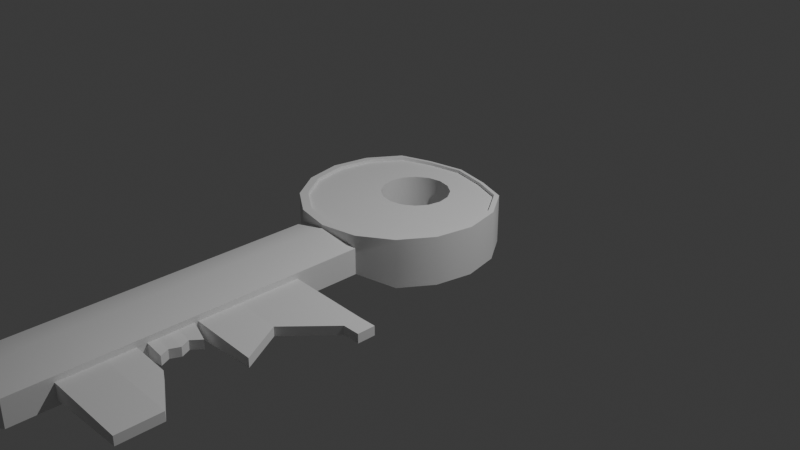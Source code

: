 # Source: key.blend  (saved by Blender 4.2.66; exported with 4.5.12 LTS)
import bpy
from mathutils import Matrix  # noqa: F401  (used for matrix-valued properties, if any)

bpy.ops.wm.read_factory_settings(use_empty=True)
scene = bpy.context.scene
scene.name = 'Scene'

# ---- collections
col_collection = bpy.data.collections.new('Collection'); scene.collection.children.link(col_collection)

# ---- world
world_world = bpy.data.worlds.new('World'); scene.world = world_world
world_world.use_nodes = True; world_world.node_tree.nodes.clear()
_N = world_world.node_tree.nodes; _L = world_world.node_tree.links
n0 = _N.new('ShaderNodeOutputWorld'); n0.name = 'World Output'; n0.location = (300, 300)
n1 = _N.new('ShaderNodeBackground'); n1.name = 'Background'; n1.location = (10, 300)
n1.inputs[0].default_value = (0.05088, 0.05088, 0.05088, 1.0)
_L.new(n1.outputs[0], n0.inputs[0])
n0.is_active_output = True
world_world.color = (0.05088, 0.05088, 0.05088)
world_world.use_sun_shadow = False
world_world.sun_shadow_jitter_overblur = 0.0

# ---- cameras
cam_camera = bpy.data.cameras.new('Camera')
cam_camera.clip_end = 100.0
cam_camera.ortho_scale = 7.314

# ---- lights
light_light = bpy.data.lights.new('Light', 'POINT')
light_light.transmission_factor = 0.0
light_light.use_soft_falloff = False
light_light.energy = 1000.0
light_light.shadow_soft_size = 0.1
light_light.shadow_maximum_resolution = 0.006
light_light.use_absolute_resolution = True

# ---- meshes
me_cylinder = bpy.data.meshes.new('Cylinder')
me_cylinder.from_pydata([(0.0, 0.8984, 0.2384), (0.0, 0.8984, -0.2384), (0.3827, 0.8223, 0.2384), (0.3827, 0.8223, -0.2384), (0.7071, 0.7071, 0.2384), (0.7071, 0.7071, -0.2384), (0.9239, 0.3827, 0.2384), (0.9239, 0.3827, -0.2384), (1.0, 0.0, 0.2384), (1.0, 0.0, -0.2384), (0.9239, -0.3827, 0.2384), (0.9239, -0.3827, -0.2384), (0.7071, -0.7071, 0.2384), (0.7071, -0.7071, -0.2384), (0.3827, -0.9239, 0.1381), (0.3827, -0.9239, -0.1353), (0.0, -1.0, 0.2384), (0.0, -1.0, -0.2384), (-0.3827, -0.9239, 0.1381), (-0.3827, -0.9239, -0.1353), (-0.7071, -0.7071, 0.2384), (-0.7071, -0.7071, -0.2384), (-0.9239, -0.3827, 0.2384), (-0.9239, -0.3827, -0.2384), (-1.0, 0.0, 0.2384), (-1.0, 0.0, -0.2384), (-0.9239, 0.3827, 0.2384), (-0.9239, 0.3827, -0.2384), (-0.7071, 0.7071, 0.2384), (-0.7071, 0.7071, -0.2384), (-0.3827, 0.8223, 0.2384), (-0.3827, 0.8223, -0.2384), (0.3827, -4.428, -0.1353), (0.3827, -4.428, 0.1381), (0.0, -4.705, 0.1381), (0.0, -4.705, -0.1353), (-0.3827, -4.428, 0.1381), (-0.3827, -4.428, -0.1353), (0.0, 0.8984, 0.07948), (0.0, 0.8984, -0.07948), (0.3827, 0.8223, -0.07948), (0.3827, 0.8223, 0.07948), (0.7071, 0.7071, -0.07948), (0.7071, 0.7071, 0.07948), (0.9239, 0.3827, -0.07948), (0.9239, 0.3827, 0.07948), (1.0, 0.0, -0.07948), (1.0, 0.0, 0.07948), (0.9239, -0.3827, -0.07948), (0.9239, -0.3827, 0.07948), (0.7071, -0.7071, -0.07948), (0.7071, -0.7071, 0.07948), (0.3827, -0.9239, -0.07948), (0.3827, -0.9239, 0.07948), (-0.3827, -0.9239, -0.07948), (-0.3827, -0.9239, 0.07948), (-0.7071, -0.7071, -0.07948), (-0.7071, -0.7071, 0.07948), (-0.9239, -0.3827, -0.07948), (-0.9239, -0.3827, 0.07948), (-1.0, 0.0, -0.07948), (-1.0, 0.0, 0.07948), (-0.9239, 0.3827, -0.07948), (-0.9239, 0.3827, 0.07948), (-0.7071, 0.7071, -0.07948), (-0.7071, 0.7071, 0.07948), (-0.3827, 0.8223, -0.07948), (-0.3827, 0.8223, 0.07948), (0.3827, -4.428, -0.07948), (0.3827, -4.428, 0.07948), (0.0, -4.705, -0.07948), (0.0, -4.705, 0.07948), (-0.3827, -4.428, -0.07948), (-0.3827, -4.428, 0.07948), (0.0, -2.752, 0.2384), (-0.3827, -2.676, 0.1381), (0.0, -2.752, -0.2384), (0.3827, -2.676, -0.1353), (0.3827, -2.676, 0.1381), (-0.3827, -2.676, -0.1353), (-0.3827, -2.676, -0.07948), (-0.3827, -2.676, 0.07948), (0.3827, -2.676, 0.07948), (0.3827, -2.676, -0.07948), (0.0, -3.628, 0.2384), (0.0, -3.628, -0.2384), (-0.3827, -3.552, -0.1353), (-0.3827, -3.552, -0.07948), (-0.3827, -3.552, 0.07948), (0.3827, -3.552, 0.07948), (0.3827, -3.552, -0.07948), (-0.3827, -3.552, 0.1381), (0.3827, -3.552, -0.1353), (0.3827, -3.552, 0.1381), (0.0, -4.066, 0.2384), (0.0, -4.066, -0.2384), (-0.3827, -3.99, -0.1353), (-0.3827, -3.99, -0.07948), (-0.3827, -3.99, 0.07948), (0.3827, -3.99, 0.07948), (0.3827, -3.99, -0.07948), (-0.3827, -3.99, 0.1381), (0.3827, -3.99, -0.1353), (0.3827, -3.99, 0.1381), (-0.3827, -3.114, 0.1381), (0.3827, -3.114, -0.1353), (0.3827, -3.114, 0.1381), (0.0, -3.19, 0.2384), (0.0, -3.19, -0.2384), (-0.3827, -3.114, -0.1353), (-0.3827, -3.114, -0.07948), (-0.3827, -3.114, 0.07948), (0.3827, -3.267, 0.07948), (0.3827, -3.267, -0.07948), (-0.3827, -1.8, 0.1381), (0.3827, -1.8, -0.1353), (0.3827, -1.8, 0.1381), (0.0, -1.876, 0.2384), (0.0, -1.876, -0.2384), (-0.3827, -1.8, -0.1353), (-0.3827, -1.8, -0.07948), (-0.3827, -1.8, 0.07948), (0.3827, -1.8, 0.07948), (0.3827, -1.8, -0.07948), (0.0, -2.314, 0.2384), (0.0, -2.314, -0.2384), (-0.3827, -2.238, -0.1353), (-0.3827, -2.238, -0.07948), (-0.3827, -2.238, 0.07948), (0.3827, -2.238, 0.07948), (0.3827, -2.238, -0.07948), (-0.3827, -2.238, 0.1381), (0.3827, -2.238, -0.1353), (0.3827, -2.238, 0.1381), (-0.3827, -1.362, 0.1381), (0.3827, -1.362, -0.1353), (0.3827, -1.362, 0.1381), (0.0, -1.438, 0.2384), (0.0, -1.438, -0.2384), (-0.3827, -1.362, -0.1353), (-0.3827, -1.362, -0.07948), (-0.3827, -1.362, 0.07948), (0.3827, -1.614, 0.07948), (0.3827, -1.614, -0.07948), (0.8432, -2.238, 0.04715), (1.085, -2.676, 0.04715), (0.8432, -2.238, -0.04715), (1.085, -2.676, -0.04715), (0.7695, -3.267, 0.04715), (1.237, -3.552, 0.04715), (0.7695, -3.267, -0.04715), (1.237, -3.552, -0.04715), (1.237, -3.99, 0.04715), (1.237, -3.99, -0.04715), (1.237, -1.614, 0.04715), (1.237, -1.8, 0.04715), (1.237, -1.614, -0.04715), (1.237, -1.8, -0.04715), (1.414, -1.614, 0.04715), (1.414, -1.8, 0.04715), (1.414, -1.614, -0.04715), (1.414, -1.8, -0.04715), (-0.3827, -3.043, 0.1381), (-0.3827, -2.97, 0.1381), (-0.3827, -2.897, 0.1381), (-0.3827, -2.824, 0.1381), (-0.3827, -2.751, 0.1381), (0.3827, -3.043, -0.1353), (0.3827, -2.97, -0.1353), (0.3827, -2.897, -0.1353), (0.3827, -2.824, -0.1353), (0.3827, -2.751, -0.1353), (0.3827, -3.043, 0.1381), (0.3827, -2.97, 0.1381), (0.3827, -2.897, 0.1381), (0.3827, -2.824, 0.1381), (0.3827, -2.751, 0.1381), (0.0, -2.827, 0.2384), (0.0, -2.9, 0.2384), (0.0, -2.973, 0.2384), (0.0, -3.046, 0.2384), (0.0, -3.119, 0.2384), (0.0, -2.827, -0.2384), (0.0, -2.9, -0.2384), (0.0, -2.973, -0.2384), (0.0, -3.046, -0.2384), (0.0, -3.119, -0.2384), (-0.3827, -2.751, -0.1353), (-0.3827, -2.824, -0.1353), (-0.3827, -2.897, -0.1353), (-0.3827, -2.97, -0.1353), (-0.3827, -3.043, -0.1353), (-0.3827, -2.751, -0.07948), (-0.3827, -2.824, -0.07948), (-0.3827, -2.897, -0.07948), (-0.3827, -2.97, -0.07948), (-0.3827, -3.043, -0.07948), (-0.3827, -2.751, 0.07948), (-0.3827, -2.824, 0.07948), (-0.3827, -2.897, 0.07948), (-0.3827, -2.97, 0.07948), (-0.3827, -3.043, 0.07948), (0.3827, -2.711, 0.07948), (0.3827, -2.876, 0.07948), (0.3827, -2.974, 0.07948), (0.3827, -3.073, 0.07948), (0.3827, -3.171, 0.07948), (0.3827, -2.711, -0.07948), (0.3827, -2.876, -0.07948), (0.3827, -2.974, -0.07948), (0.3827, -3.073, -0.07948), (0.3827, -3.171, -0.07948), (0.6111, -2.777, 0.04715), (0.5337, -2.876, 0.04715), (0.5775, -2.974, 0.04715), (0.5337, -3.073, 0.04715), (0.5775, -3.171, 0.04715), (0.6111, -2.777, -0.04715), (0.5337, -2.876, -0.04715), (0.5775, -2.974, -0.04715), (0.5337, -3.073, -0.04715), (0.5775, -3.171, -0.04715), (-6.802e-10, 0.5805, 0.2384), (0.1348, 0.5537, 0.2384), (0.1348, 0.5537, -0.2384), (-6.802e-10, 0.5805, -0.2384), (0.249, 0.4773, 0.2384), (0.249, 0.4773, -0.2384), (0.3253, 0.3631, 0.2384), (0.3253, 0.3631, -0.2384), (0.3521, 0.2283, 0.2384), (0.3521, 0.2283, -0.2384), (0.3253, 0.09359, 0.2384), (0.3253, 0.09359, -0.2384), (0.249, -0.02064, 0.2384), (0.249, -0.02064, -0.2384), (0.1348, -0.09697, 0.2384), (0.1348, -0.09697, -0.2384), (-6.802e-10, -0.1238, 0.2384), (-6.802e-10, -0.1238, -0.2384), (-0.1348, -0.09697, 0.2384), (-0.1348, -0.09697, -0.2384), (-0.249, -0.02064, 0.2384), (-0.249, -0.02064, -0.2384), (-0.3253, 0.09359, 0.2384), (-0.3253, 0.09359, -0.2384), (-0.3521, 0.2283, 0.2384), (-0.3521, 0.2283, -0.2384), (-0.3253, 0.3631, 0.2384), (-0.3253, 0.3631, -0.2384), (-0.249, 0.4773, 0.2384), (-0.249, 0.4773, -0.2384), (-0.1348, 0.5537, 0.2384), (-0.1348, 0.5537, -0.2384), (0.8627, 0.3807, 0.2384), (0.6603, 0.6836, 0.2384), (-0.9338, 0.02335, 0.2384), (-0.8627, -0.334, 0.2384), (-6.954e-11, -0.9104, 0.2384), (0.3573, -0.8393, 0.2384), (0.9338, 0.02335, 0.2384), (-0.8627, 0.3807, 0.2384), (-0.3573, -0.8393, 0.2384), (0.8627, -0.334, 0.2384), (-0.6603, 0.6836, 0.2384), (0.3573, 0.7948, 0.2384), (-6.954e-11, 0.8659, 0.2384), (-0.6603, -0.6369, 0.2384), (0.6603, -0.6369, 0.2384), (-0.3573, 0.7948, 0.2384), (0.0, 0.8984, 0.2719), (0.3827, 0.8223, 0.2719), (0.7071, 0.7071, 0.2719), (0.9239, 0.3827, 0.2719), (1.0, 0.0, 0.2719), (0.9239, -0.3827, 0.2719), (0.7071, -0.7071, 0.2719), (0.3827, -0.9239, 0.2719), (0.0, -1.0, 0.2719), (-0.3827, -0.9239, 0.2719), (-0.7071, -0.7071, 0.2719), (-0.9239, -0.3827, 0.2719), (-1.0, 0.0, 0.2719), (-0.9239, 0.3827, 0.2719), (-0.7071, 0.7071, 0.2719), (-0.3827, 0.8223, 0.2719), (0.6603, 0.6836, 0.2719), (-0.8627, -0.334, 0.2719), (0.3573, -0.8393, 0.2719), (-6.954e-11, 0.8659, 0.2719), (0.8627, 0.3807, 0.2719), (-0.9338, 0.02335, 0.2719), (-6.954e-11, -0.9104, 0.2719), (0.9338, 0.02335, 0.2719), (-0.8627, 0.3807, 0.2719), (-0.3573, -0.8393, 0.2719), (0.8627, -0.334, 0.2719), (-0.6603, 0.6836, 0.2719), (0.3573, 0.7948, 0.2719), (-0.6603, -0.6369, 0.2719), (0.6603, -0.6369, 0.2719), (-0.3573, 0.7948, 0.2719)], [], [(39, 40, 3, 1), (40, 42, 5, 3), (42, 44, 7, 5), (44, 46, 9, 7), (46, 48, 11, 9), (48, 50, 13, 11), (50, 52, 15, 13), (102, 32, 35, 95), (101, 36, 34, 94), (54, 56, 21, 19), (56, 58, 23, 21), (58, 60, 25, 23), (60, 62, 27, 25), (62, 64, 29, 27), (257, 244, 246, 256), (64, 66, 31, 29), (66, 39, 1, 31), (255, 226, 228, 254), (68, 70, 35, 32), (70, 72, 37, 35), (100, 68, 32, 102), (95, 35, 37, 96), (94, 34, 33, 103), (98, 73, 36, 101), (96, 37, 72, 97), (97, 72, 73, 98), (103, 33, 69, 99), (99, 69, 68, 100), (34, 36, 73, 71), (71, 73, 72, 70), (33, 34, 71, 69), (69, 71, 70, 68), (30, 0, 38, 67), (67, 38, 39, 66), (28, 30, 67, 65), (65, 67, 66, 64), (26, 28, 65, 63), (63, 65, 64, 62), (24, 26, 63, 61), (61, 63, 62, 60), (22, 24, 61, 59), (59, 61, 60, 58), (20, 22, 59, 57), (57, 59, 58, 56), (18, 20, 57, 55), (55, 57, 56, 54), (12, 14, 53, 51), (51, 53, 52, 50), (10, 12, 51, 49), (49, 51, 50, 48), (8, 10, 49, 47), (47, 49, 48, 46), (6, 8, 47, 45), (45, 47, 46, 44), (4, 6, 45, 43), (43, 45, 44, 42), (2, 4, 43, 41), (41, 43, 42, 40), (0, 2, 41, 38), (38, 41, 40, 39), (122, 155, 154, 142), (133, 78, 82, 129), (127, 80, 81, 128), (126, 79, 80, 127), (128, 81, 75, 131), (124, 74, 78, 133), (125, 76, 79, 126), (130, 83, 77, 132), (131, 75, 74, 124), (132, 77, 76, 125), (100, 153, 152, 99), (106, 93, 89, 112), (110, 87, 88, 111), (109, 86, 87, 110), (111, 88, 91, 104), (107, 84, 93, 106), (108, 85, 86, 109), (113, 90, 92, 105), (104, 91, 84, 107), (105, 92, 85, 108), (112, 148, 150, 113), (93, 103, 99, 89), (87, 97, 98, 88), (86, 96, 97, 87), (88, 98, 101, 91), (84, 94, 103, 93), (85, 95, 96, 86), (90, 100, 102, 92), (91, 101, 94, 84), (92, 102, 95, 85), (167, 105, 108, 186), (162, 104, 107, 181), (211, 113, 105, 167), (186, 108, 109, 191), (181, 107, 106, 172), (201, 111, 104, 162), (191, 109, 110, 196), (196, 110, 111, 201), (172, 106, 112, 206), (206, 112, 113, 211), (135, 115, 118, 138), (134, 114, 117, 137), (143, 123, 115, 135), (138, 118, 119, 139), (137, 117, 116, 136), (141, 121, 114, 134), (139, 119, 120, 140), (140, 120, 121, 141), (136, 116, 122, 142), (142, 154, 156, 143), (115, 132, 125, 118), (114, 131, 124, 117), (123, 130, 132, 115), (118, 125, 126, 119), (117, 124, 133, 116), (121, 128, 131, 114), (119, 126, 127, 120), (120, 127, 128, 121), (116, 133, 129, 122), (113, 150, 151, 90), (53, 142, 143, 52), (14, 136, 142, 53), (54, 140, 141, 55), (19, 139, 140, 54), (55, 141, 134, 18), (16, 137, 136, 14), (17, 138, 139, 19), (52, 143, 135, 15), (18, 134, 137, 16), (15, 135, 138, 17), (144, 145, 147, 146), (148, 149, 151, 150), (149, 152, 153, 151), (156, 160, 161, 157), (155, 144, 146, 157), (143, 156, 157, 123), (82, 145, 144, 129), (99, 152, 149, 89), (129, 144, 155, 122), (130, 146, 147, 83), (90, 151, 153, 100), (123, 157, 146, 130), (83, 147, 145, 82), (89, 149, 148, 112), (158, 159, 161, 160), (154, 158, 160, 156), (157, 161, 159, 155), (155, 159, 158, 154), (82, 202, 207, 83), (202, 212, 217, 207), (205, 215, 214, 204), (207, 217, 218, 208), (210, 220, 221, 211), (78, 176, 202, 82), (176, 175, 203, 202), (175, 174, 204, 203), (174, 173, 205, 204), (173, 172, 206, 205), (80, 192, 197, 81), (192, 193, 198, 197), (193, 194, 199, 198), (194, 195, 200, 199), (195, 196, 201, 200), (79, 187, 192, 80), (187, 188, 193, 192), (188, 189, 194, 193), (189, 190, 195, 194), (190, 191, 196, 195), (81, 197, 166, 75), (197, 198, 165, 166), (198, 199, 164, 165), (199, 200, 163, 164), (200, 201, 162, 163), (74, 177, 176, 78), (177, 178, 175, 176), (178, 179, 174, 175), (179, 180, 173, 174), (180, 181, 172, 173), (76, 182, 187, 79), (182, 183, 188, 187), (183, 184, 189, 188), (184, 185, 190, 189), (185, 186, 191, 190), (83, 207, 171, 77), (207, 208, 170, 171), (208, 209, 169, 170), (209, 210, 168, 169), (210, 211, 167, 168), (75, 166, 177, 74), (166, 165, 178, 177), (165, 164, 179, 178), (164, 163, 180, 179), (163, 162, 181, 180), (77, 171, 182, 76), (171, 170, 183, 182), (170, 169, 184, 183), (169, 168, 185, 184), (168, 167, 186, 185), (212, 213, 218, 217), (213, 214, 219, 218), (214, 215, 220, 219), (215, 216, 221, 220), (208, 218, 219, 209), (211, 221, 216, 206), (206, 216, 215, 205), (203, 213, 212, 202), (209, 219, 220, 210), (204, 214, 213, 203), (244, 245, 247, 246), (246, 247, 249, 248), (7, 229, 227, 5), (25, 247, 245, 23), (259, 236, 238, 258), (17, 239, 237, 15), (254, 228, 230, 260), (256, 246, 248, 261), (9, 231, 229, 7), (27, 249, 247, 25), (258, 238, 240, 262), (19, 241, 239, 17), (260, 230, 232, 263), (261, 248, 250, 264), (266, 222, 223, 265), (11, 233, 231, 9), (29, 251, 249, 27), (3, 224, 225, 1), (262, 240, 242, 267), (21, 243, 241, 19), (263, 232, 234, 268), (264, 250, 252, 269), (13, 235, 233, 11), (31, 253, 251, 29), (265, 223, 226, 255), (267, 242, 244, 257), (5, 227, 224, 3), (23, 245, 243, 21), (268, 234, 236, 259), (269, 252, 222, 266), (15, 237, 235, 13), (1, 225, 253, 31), (242, 243, 245, 244), (240, 241, 243, 242), (238, 239, 241, 240), (248, 249, 251, 250), (250, 251, 253, 252), (252, 253, 225, 222), (222, 225, 224, 223), (223, 224, 227, 226), (236, 237, 239, 238), (230, 231, 233, 232), (228, 229, 231, 230), (226, 227, 229, 228), (232, 233, 235, 234), (234, 235, 237, 236), (268, 300, 296, 263), (30, 285, 270, 0), (12, 276, 277, 14), (269, 301, 297, 264), (255, 286, 298, 265), (20, 280, 281, 22), (2, 271, 272, 4), (257, 287, 299, 267), (256, 291, 287, 257), (28, 284, 285, 30), (10, 275, 276, 12), (259, 288, 300, 268), (254, 290, 286, 255), (266, 289, 301, 269), (18, 279, 280, 20), (258, 292, 288, 259), (285, 301, 289, 270), (276, 300, 288, 277), (280, 299, 287, 281), (271, 298, 286, 272), (284, 297, 301, 285), (275, 296, 300, 276), (279, 295, 299, 280), (270, 289, 298, 271), (283, 294, 297, 284), (274, 293, 296, 275), (278, 292, 295, 279), (282, 291, 294, 283), (273, 290, 293, 274), (277, 288, 292, 278), (272, 286, 290, 273), (281, 287, 291, 282), (4, 272, 273, 6), (22, 281, 282, 24), (267, 299, 295, 262), (265, 298, 289, 266), (14, 277, 278, 16), (264, 297, 294, 261), (6, 273, 274, 8), (24, 282, 283, 26), (263, 296, 293, 260), (262, 295, 292, 258), (16, 278, 279, 18), (261, 294, 291, 256), (8, 274, 275, 10), (26, 283, 284, 28), (260, 293, 290, 254), (0, 270, 271, 2)])
me_cylinder.polygons.foreach_set('use_smooth', [1, 1, 1, 1, 1, 1, 1, 1, 1, 1, 1, 1, 1, 1, 0, 1, 1, 0, 0, 0, 0, 1, 1, 0, 0, 0, 0, 0, 0, 0, 0, 0, 1, 1, 1, 1, 1, 1, 1, 1, 1, 1, 1, 1, 1, 1, 1, 1, 1, 1, 1, 1, 1, 1, 1, 1, 1, 1, 1, 1, 0, 0, 0, 0, 0, 1, 1, 0, 1, 1, 0, 0, 0, 0, 0, 1, 1, 0, 1, 1, 0, 0, 0, 0, 0, 1, 1, 0, 1, 1, 1, 1, 0, 1, 1, 0, 0, 0, 0, 0, 1, 1, 0, 1, 1, 0, 0, 0, 0, 0, 1, 1, 0, 1, 1, 0, 0, 0, 0, 0, 0, 0, 0, 0, 0, 1, 1, 0, 1, 1, 0, 0, 0, 0, 0, 0, 0, 0, 0, 0, 0, 0, 0, 0, 0, 0, 0, 0, 0, 0, 0, 0, 0, 0, 0, 0, 0, 0, 0, 0, 0, 0, 0, 0, 0, 0, 0, 0, 0, 0, 0, 0, 0, 1, 1, 1, 1, 1, 1, 1, 1, 1, 1, 0, 0, 0, 0, 0, 1, 1, 1, 1, 1, 1, 1, 1, 1, 1, 0, 0, 0, 0, 0, 0, 0, 0, 0, 0, 1, 1, 1, 1, 0, 1, 0, 0, 1, 1, 0, 1, 0, 0, 0, 1, 1, 1, 0, 1, 0, 0, 1, 1, 0, 0, 1, 1, 0, 0, 1, 1, 1, 1, 1, 1, 1, 1, 1, 1, 1, 1, 1, 1, 1, 1, 1, 1, 1, 1, 1, 1, 1, 1, 1, 1, 1, 1, 1, 1, 1, 1, 0, 0, 0, 0, 0, 0, 0, 0, 0, 0, 0, 0, 0, 0, 0, 0, 1, 1, 1, 1, 1, 1, 1, 1, 1, 1, 1, 1, 1, 1, 1, 1])
_k = set([(1, 3), (1, 31), (3, 5), (5, 7), (7, 9), (9, 11), (11, 13), (13, 15), (14, 16), (14, 53), (15, 52), (15, 135), (16, 18), (18, 55), (19, 21), (19, 54), (19, 139), (21, 23), (23, 25), (25, 27), (27, 29), (29, 31), (32, 35), (32, 102), (35, 37), (37, 96), (52, 53), (54, 55), (77, 132), (77, 171), (79, 126), (79, 187), (86, 96), (86, 109), (92, 102), (92, 105), (105, 167), (109, 191), (115, 132), (115, 135), (119, 126), (119, 139), (167, 168), (168, 169), (169, 170), (170, 171), (187, 188), (188, 189), (189, 190), (190, 191), (224, 225), (224, 227), (225, 253), (227, 229), (229, 231), (231, 233), (233, 235), (235, 237), (237, 239), (239, 241), (241, 243), (243, 245), (245, 247), (247, 249), (249, 251), (251, 253)])
me_cylinder.attributes.new('sharp_edge', 'BOOLEAN', 'EDGE').data.foreach_set('value', [ (min(e.vertices), max(e.vertices)) in _k for e in me_cylinder.edges])
_uv = me_cylinder.uv_layers.new(name='UVMap')
_uv.uv.foreach_set('vector', [0.9612, 0.1206, 0.9612, 0.1883, 0.989, 0.1883, 0.989, 0.1206, 0.9612, 0.1883, 0.9612, 0.2462, 0.989, 0.2462, 0.989, 0.1883, 0.7767, 0.6601, 0.7767, 0.7174, 0.8044, 0.7174, 0.8044, 0.6601, 0.7767, 0.7174, 0.7767, 0.7844, 0.8044, 0.7844, 0.8044, 0.7174, 0.7767, 0.7844, 0.7767, 0.851, 0.8044, 0.851, 0.8044, 0.7844, 0.7767, 0.851, 0.7767, 0.9069, 0.8044, 0.9069, 0.8044, 0.851, 0.8658, 0.6117, 0.8658, 0.6683, 0.8755, 0.6683, 0.8935, 0.6117, 0.1429, 0.1143, 0.1323, 0.03857, 0.05947, -1.023e-09, 0.0746, 0.1106, 0.6708, 0.5353, 0.6708, 0.6118, 0.7376, 0.6601, 0.7374, 0.5486, 0.8658, 0.8019, 0.8658, 0.8586, 0.8935, 0.8586, 0.8755, 0.8019, 0.9549, 0.6117, 0.9549, 0.666, 0.9826, 0.666, 0.9826, 0.6117, 0.9549, 0.666, 0.9549, 0.7319, 0.9826, 0.7319, 0.9826, 0.666, 0.9549, 0.7319, 0.9549, 0.7993, 0.9826, 0.7993, 0.9826, 0.7319, 0.9549, 0.7993, 0.9549, 0.8581, 0.9826, 0.8581, 0.9826, 0.7993, 0.4151, 0.3668, 0.5066, 0.4442, 0.5287, 0.435, 0.4738, 0.3424, 0.9612, -2.709e-10, 0.9612, 0.055, 0.989, 0.055, 0.989, 1.824e-09, 0.9612, 0.055, 0.9612, 0.1206, 0.989, 0.1206, 0.989, 0.055, 0.6412, 0.5929, 0.5919, 0.5295, 0.5749, 0.5464, 0.5962, 0.6378, 0.9379, 0.4197, 0.9379, 0.4865, 0.9476, 0.4865, 0.9476, 0.4197, 0.9379, 0.4865, 0.9379, 0.5533, 0.9476, 0.5533, 0.9476, 0.4865, 0.8424, 0.5352, 0.8424, 0.6117, 0.8521, 0.6117, 0.8521, 0.5352, 0.0746, 0.1106, 0.05947, -1.023e-09, -4.035e-09, 0.05704, 0.01059, 0.1328, 0.7374, 0.5486, 0.7376, 0.6601, 0.8044, 0.6118, 0.8044, 0.5353, 0.8624, 0.07634, 0.8624, -1.814e-08, 0.8521, -1.891e-08, 0.8521, 0.07634, 0.8999, 0.07634, 0.8999, -1.531e-08, 0.8901, -1.604e-08, 0.8901, 0.07634, 0.8901, 0.07634, 0.8901, -1.604e-08, 0.8624, -1.814e-08, 0.8624, 0.07634, 0.8044, 0.5352, 0.8044, 0.6117, 0.8147, 0.6117, 0.8147, 0.5352, 0.8147, 0.5352, 0.8147, 0.6117, 0.8424, 0.6117, 0.8424, 0.5352, 0.8999, 0.4865, 0.8999, 0.5533, 0.9101, 0.5533, 0.9101, 0.4865, 0.9101, 0.4865, 0.9101, 0.5533, 0.9379, 0.5533, 0.9379, 0.4865, 0.8999, 0.4197, 0.8999, 0.4865, 0.9101, 0.4865, 0.9101, 0.4197, 0.9101, 0.4197, 0.9101, 0.4865, 0.9379, 0.4865, 0.9379, 0.4197, 0.9057, 0.055, 0.9057, 0.1206, 0.9335, 0.1206, 0.9335, 0.055, 0.9335, 0.055, 0.9335, 0.1206, 0.9612, 0.1206, 0.9612, 0.055, 0.9057, -4.461e-09, 0.9057, 0.055, 0.9335, 0.055, 0.9335, -2.366e-09, 0.9335, -2.366e-09, 0.9335, 0.055, 0.9612, 0.055, 0.9612, -2.709e-10, 0.8994, 0.7993, 0.8994, 0.8581, 0.9271, 0.8581, 0.9271, 0.7993, 0.9271, 0.7993, 0.9271, 0.8581, 0.9549, 0.8581, 0.9549, 0.7993, 0.8994, 0.7319, 0.8994, 0.7993, 0.9271, 0.7993, 0.9271, 0.7319, 0.9271, 0.7319, 0.9271, 0.7993, 0.9549, 0.7993, 0.9549, 0.7319, 0.8994, 0.666, 0.8994, 0.7319, 0.9271, 0.7319, 0.9271, 0.666, 0.9271, 0.666, 0.9271, 0.7319, 0.9549, 0.7319, 0.9549, 0.666, 0.8994, 0.6117, 0.8994, 0.666, 0.9271, 0.666, 0.9271, 0.6117, 0.9271, 0.6117, 0.9271, 0.666, 0.9549, 0.666, 0.9549, 0.6117, 0.8278, 0.8019, 0.8103, 0.8586, 0.838, 0.8586, 0.838, 0.8019, 0.838, 0.8019, 0.838, 0.8586, 0.8658, 0.8586, 0.8658, 0.8019, 0.8103, 0.6117, 0.8278, 0.6683, 0.838, 0.6683, 0.838, 0.6117, 0.838, 0.6117, 0.838, 0.6683, 0.8658, 0.6683, 0.8658, 0.6117, 0.7212, 0.851, 0.7212, 0.9069, 0.7489, 0.9069, 0.7489, 0.851, 0.7489, 0.851, 0.7489, 0.9069, 0.7767, 0.9069, 0.7767, 0.851, 0.7212, 0.7844, 0.7212, 0.851, 0.7489, 0.851, 0.7489, 0.7844, 0.7489, 0.7844, 0.7489, 0.851, 0.7767, 0.851, 0.7767, 0.7844, 0.7212, 0.7174, 0.7212, 0.7844, 0.7489, 0.7844, 0.7489, 0.7174, 0.7489, 0.7174, 0.7489, 0.7844, 0.7767, 0.7844, 0.7767, 0.7174, 0.7212, 0.6601, 0.7212, 0.7174, 0.7489, 0.7174, 0.7489, 0.6601, 0.7489, 0.6601, 0.7489, 0.7174, 0.7767, 0.7174, 0.7767, 0.6601, 0.9057, 0.1883, 0.9057, 0.2462, 0.9335, 0.2462, 0.9335, 0.1883, 0.9335, 0.1883, 0.9335, 0.2462, 0.9612, 0.2462, 0.9612, 0.1883, 0.9057, 0.1206, 0.9057, 0.1883, 0.9335, 0.1883, 0.9335, 0.1206, 0.9335, 0.1206, 0.9335, 0.1883, 0.9612, 0.1883, 0.9612, 0.1206, 0.5259, 0.6947, 0.6751, 0.6947, 0.6751, 0.6622, 0.5259, 0.6622, 0.8044, 0.2294, 0.8044, 0.3058, 0.8147, 0.3058, 0.8147, 0.2294, 0.8901, 0.3817, 0.8901, 0.3053, 0.8624, 0.3053, 0.8624, 0.3817, 0.8999, 0.3817, 0.8999, 0.3053, 0.8901, 0.3053, 0.8901, 0.3817, 0.8624, 0.3817, 0.8624, 0.3053, 0.8521, 0.3053, 0.8521, 0.3817, 0.7374, 0.2427, 0.7374, 0.3191, 0.8044, 0.3059, 0.8044, 0.2294, 0.1169, 0.4135, 0.1064, 0.3378, 0.04235, 0.36, 0.05293, 0.4357, 0.8424, 0.2294, 0.8424, 0.3058, 0.8521, 0.3058, 0.8521, 0.2294, 0.6708, 0.2294, 0.6708, 0.3059, 0.7374, 0.3191, 0.7374, 0.2427, 0.1852, 0.4172, 0.1747, 0.3415, 0.1064, 0.3378, 0.1169, 0.4135, 0.6799, 0.8476, 0.6855, 0.9967, 0.702, 0.9967, 0.7076, 0.8476, 0.8044, 0.3823, 0.8044, 0.4588, 0.8147, 0.4588, 0.8147, 0.4091, 0.8901, 0.229, 0.8901, 0.1527, 0.8624, 0.1527, 0.8624, 0.229, 0.8999, 0.229, 0.8999, 0.1527, 0.8901, 0.1527, 0.8901, 0.229, 0.8624, 0.229, 0.8624, 0.1527, 0.8521, 0.1527, 0.8521, 0.229, 0.7374, 0.3956, 0.7374, 0.4721, 0.8044, 0.4588, 0.8044, 0.3824, 0.09577, 0.2621, 0.08518, 0.1863, 0.02117, 0.2085, 0.03176, 0.2842, 0.8424, 0.4091, 0.8424, 0.4588, 0.8521, 0.4588, 0.8521, 0.3823, 0.6708, 0.3824, 0.6708, 0.4588, 0.7374, 0.4721, 0.7374, 0.3956, 0.1641, 0.2658, 0.1535, 0.19, 0.08518, 0.1863, 0.09577, 0.2621, 0.6799, 1.0, 0.6742, 0.9327, 0.6577, 0.9327, 0.6521, 1.0, 0.8044, 0.4588, 0.8044, 0.5352, 0.8147, 0.5352, 0.8147, 0.4588, 0.8901, 0.1527, 0.8901, 0.07634, 0.8624, 0.07634, 0.8624, 0.1527, 0.8999, 0.1527, 0.8999, 0.07634, 0.8901, 0.07634, 0.8901, 0.1527, 0.8624, 0.1527, 0.8624, 0.07634, 0.8521, 0.07634, 0.8521, 0.1527, 0.7374, 0.4721, 0.7374, 0.5486, 0.8044, 0.5353, 0.8044, 0.4588, 0.08518, 0.1863, 0.0746, 0.1106, 0.01059, 0.1328, 0.02117, 0.2085, 0.8424, 0.4588, 0.8424, 0.5352, 0.8521, 0.5352, 0.8521, 0.4588, 0.6708, 0.4588, 0.6708, 0.5353, 0.7374, 0.5486, 0.7374, 0.4721, 0.1535, 0.19, 0.1429, 0.1143, 0.0746, 0.1106, 0.08518, 0.1863, 0.1658, 0.2781, 0.1641, 0.2658, 0.09577, 0.2621, 0.09749, 0.2744, 0.6708, 0.3699, 0.6708, 0.3824, 0.7374, 0.3956, 0.7374, 0.3832, 0.8424, 0.3923, 0.8424, 0.4091, 0.8521, 0.3823, 0.8521, 0.3699, 0.09749, 0.2744, 0.09577, 0.2621, 0.03176, 0.2842, 0.03348, 0.2966, 0.7374, 0.3832, 0.7374, 0.3956, 0.8044, 0.3824, 0.8044, 0.3699, 0.8624, 0.2414, 0.8624, 0.229, 0.8521, 0.229, 0.8521, 0.2414, 0.8999, 0.2414, 0.8999, 0.229, 0.8901, 0.229, 0.8901, 0.2414, 0.8901, 0.2414, 0.8901, 0.229, 0.8624, 0.229, 0.8624, 0.2414, 0.8044, 0.3699, 0.8044, 0.3823, 0.8147, 0.4091, 0.8147, 0.3923, 0.8147, 0.3923, 0.8147, 0.4091, 0.8424, 0.4091, 0.8424, 0.3923, 0.2064, 0.5687, 0.1958, 0.493, 0.1275, 0.4893, 0.1381, 0.565, 0.6708, 0.07648, 0.6708, 0.1529, 0.7374, 0.1662, 0.7374, 0.08972, 0.8424, 0.1204, 0.8424, 0.1529, 0.8521, 0.1529, 0.8521, 0.07646, 0.1381, 0.565, 0.1275, 0.4893, 0.06352, 0.5114, 0.07411, 0.5872, 0.7374, 0.08972, 0.7374, 0.1662, 0.8044, 0.1529, 0.8044, 0.07647, 0.8624, 0.5344, 0.8624, 0.458, 0.8521, 0.458, 0.8521, 0.5344, 0.8999, 0.5344, 0.8999, 0.458, 0.8901, 0.458, 0.8901, 0.5344, 0.8901, 0.5344, 0.8901, 0.458, 0.8624, 0.458, 0.8624, 0.5344, 0.8044, 0.07646, 0.8044, 0.1529, 0.8147, 0.1529, 0.8147, 0.1204, 0.9754, 0.5993, 0.9697, 0.4506, 0.9533, 0.4506, 0.9476, 0.5993, 0.1958, 0.493, 0.1852, 0.4172, 0.1169, 0.4135, 0.1275, 0.4893, 0.6708, 0.1529, 0.6708, 0.2294, 0.7374, 0.2427, 0.7374, 0.1662, 0.8424, 0.1529, 0.8424, 0.2294, 0.8521, 0.2294, 0.8521, 0.1529, 0.1275, 0.4893, 0.1169, 0.4135, 0.05293, 0.4357, 0.06352, 0.5114, 0.7374, 0.1662, 0.7374, 0.2427, 0.8044, 0.2294, 0.8044, 0.1529, 0.8624, 0.458, 0.8624, 0.3817, 0.8521, 0.3817, 0.8521, 0.458, 0.8999, 0.458, 0.8999, 0.3817, 0.8901, 0.3817, 0.8901, 0.458, 0.8901, 0.458, 0.8901, 0.3817, 0.8624, 0.3817, 0.8624, 0.458, 0.8044, 0.1529, 0.8044, 0.2294, 0.8147, 0.2294, 0.8147, 0.1529, 0.6521, 0.9968, 0.6521, 0.9292, 0.6024, 0.8477, 0.6024, 0.9968, 0.8147, -2.174e-08, 0.8147, 0.1204, 0.8424, 0.1204, 0.8424, -1.965e-08, 0.8044, -2.252e-08, 0.8044, 0.07646, 0.8147, 0.1204, 0.8147, -2.174e-08, 0.8901, 0.6107, 0.8901, 0.5344, 0.8624, 0.5344, 0.8624, 0.6107, 0.8999, 0.6107, 0.8999, 0.5344, 0.8901, 0.5344, 0.8901, 0.6107, 0.8624, 0.6107, 0.8624, 0.5344, 0.8521, 0.5344, 0.8521, 0.6107, 0.7374, 0.01325, 0.7374, 0.08972, 0.8044, 0.07647, 0.8044, 2.69e-08, 0.1487, 0.6407, 0.1381, 0.565, 0.07411, 0.5872, 0.0847, 0.6629, 0.8424, -1.965e-08, 0.8424, 0.1204, 0.8521, 0.07646, 0.8521, -1.891e-08, 0.6708, 4.306e-06, 0.6708, 0.07648, 0.7374, 0.08972, 0.7374, 0.01325, 0.217, 0.6444, 0.2064, 0.5687, 0.1381, 0.565, 0.1487, 0.6407, 0.6499, 0.4176, 0.6499, 0.4948, 0.6664, 0.4948, 0.6664, 0.4176, 0.6742, 0.9327, 0.6742, 0.8476, 0.6577, 0.8476, 0.6577, 0.9327, 0.6499, 0.4948, 0.6499, 0.5713, 0.6664, 0.5713, 0.6664, 0.4948, 0.4949, 0.8476, 0.5259, 0.8476, 0.5259, 0.8151, 0.4949, 0.8151, 0.6499, 0.3424, 0.6499, 0.4176, 0.6664, 0.4176, 0.6664, 0.3424, 0.3458, 0.8476, 0.4949, 0.8476, 0.4949, 0.8151, 0.3458, 0.8151, 0.526, 0.8476, 0.6486, 0.8476, 0.6064, 0.7712, 0.5259, 0.7712, 0.3458, 0.8477, 0.3458, 0.9968, 0.4222, 0.9968, 0.4222, 0.8477, 0.5259, 0.7712, 0.6064, 0.7712, 0.6751, 0.6947, 0.5259, 0.6947, 0.3458, 0.7387, 0.4263, 0.7386, 0.4684, 0.6622, 0.3458, 0.6622, 0.6024, 0.9968, 0.6024, 0.8477, 0.5259, 0.8476, 0.5259, 0.9968, 0.3458, 0.8151, 0.4949, 0.8151, 0.4263, 0.7386, 0.3458, 0.7387, 0.4719, 0.8476, 0.4776, 0.9702, 0.494, 0.9702, 0.4997, 0.8476, 0.4222, 0.8477, 0.4222, 0.9968, 0.4719, 0.9152, 0.4719, 0.8476, 0.4997, 0.8476, 0.4997, 0.8802, 0.5161, 0.8802, 0.5161, 0.8476, 0.9697, 0.4506, 0.9697, 0.4197, 0.9533, 0.4197, 0.9533, 0.4506, 0.5161, 0.9112, 0.5161, 0.8802, 0.4997, 0.8802, 0.4997, 0.9112, 0.6751, 0.6947, 0.7061, 0.6947, 0.7061, 0.6622, 0.6751, 0.6622, 0.8147, 0.3058, 0.8147, 0.312, 0.8424, 0.312, 0.8424, 0.3058, 0.9276, 0.594, 0.922, 0.5533, 0.9055, 0.5533, 0.8999, 0.594, 0.7553, 0.97, 0.7818, 0.97, 0.7894, 0.9528, 0.7553, 0.9528, 0.7153, 0.9872, 0.7553, 0.9758, 0.7418, 0.9585, 0.7154, 0.9585, 0.7154, 0.9241, 0.7419, 0.9241, 0.7495, 0.9069, 0.7154, 0.9069, 0.8044, 0.3058, 0.8044, 0.3189, 0.8147, 0.312, 0.8147, 0.3058, 0.8044, 0.3189, 0.8044, 0.3316, 0.8147, 0.3407, 0.8147, 0.312, 0.8044, 0.3316, 0.8044, 0.3444, 0.8147, 0.3579, 0.8147, 0.3407, 0.8044, 0.3444, 0.8044, 0.3571, 0.8147, 0.3751, 0.8147, 0.3579, 0.8044, 0.3571, 0.8044, 0.3699, 0.8147, 0.3923, 0.8147, 0.3751, 0.8901, 0.3053, 0.8901, 0.2923, 0.8624, 0.2923, 0.8624, 0.3053, 0.8901, 0.2923, 0.8901, 0.2796, 0.8624, 0.2796, 0.8624, 0.2923, 0.8901, 0.2796, 0.8901, 0.2669, 0.8624, 0.2669, 0.8624, 0.2796, 0.8901, 0.2669, 0.8901, 0.2541, 0.8624, 0.2541, 0.8624, 0.2669, 0.8901, 0.2541, 0.8901, 0.2414, 0.8624, 0.2414, 0.8624, 0.2541, 0.8999, 0.3053, 0.8999, 0.2923, 0.8901, 0.2923, 0.8901, 0.3053, 0.8999, 0.2923, 0.8999, 0.2796, 0.8901, 0.2796, 0.8901, 0.2923, 0.8999, 0.2796, 0.8999, 0.2669, 0.8901, 0.2669, 0.8901, 0.2796, 0.8999, 0.2669, 0.8999, 0.2541, 0.8901, 0.2541, 0.8901, 0.2669, 0.8999, 0.2541, 0.8999, 0.2414, 0.8901, 0.2414, 0.8901, 0.2541, 0.8624, 0.3053, 0.8624, 0.2923, 0.8521, 0.2923, 0.8521, 0.3053, 0.8624, 0.2923, 0.8624, 0.2796, 0.8521, 0.2796, 0.8521, 0.2923, 0.8624, 0.2796, 0.8624, 0.2669, 0.8521, 0.2669, 0.8521, 0.2796, 0.8624, 0.2669, 0.8624, 0.2541, 0.8521, 0.2541, 0.8521, 0.2669, 0.8624, 0.2541, 0.8624, 0.2414, 0.8521, 0.2414, 0.8521, 0.2541, 0.7374, 0.3191, 0.7374, 0.3322, 0.8044, 0.3189, 0.8044, 0.3059, 0.7374, 0.3322, 0.7374, 0.3449, 0.8044, 0.3317, 0.8044, 0.3189, 0.7374, 0.3449, 0.7374, 0.3577, 0.8044, 0.3444, 0.8044, 0.3317, 0.7374, 0.3577, 0.7374, 0.3704, 0.8044, 0.3572, 0.8044, 0.3444, 0.7374, 0.3704, 0.7374, 0.3832, 0.8044, 0.3699, 0.8044, 0.3572, 0.1064, 0.3378, 0.1046, 0.3249, 0.04054, 0.347, 0.04235, 0.36, 0.1046, 0.3249, 0.1028, 0.3122, 0.03878, 0.3344, 0.04054, 0.347, 0.1028, 0.3122, 0.101, 0.2996, 0.03701, 0.3218, 0.03878, 0.3344, 0.101, 0.2996, 0.09926, 0.287, 0.03525, 0.3092, 0.03701, 0.3218, 0.09926, 0.287, 0.09749, 0.2744, 0.03348, 0.2966, 0.03525, 0.3092, 0.8424, 0.3058, 0.8424, 0.312, 0.8521, 0.3189, 0.8521, 0.3058, 0.8424, 0.312, 0.8424, 0.3407, 0.8521, 0.3316, 0.8521, 0.3189, 0.8424, 0.3407, 0.8424, 0.3579, 0.8521, 0.3444, 0.8521, 0.3316, 0.8424, 0.3579, 0.8424, 0.3751, 0.8521, 0.3571, 0.8521, 0.3444, 0.8424, 0.3751, 0.8424, 0.3923, 0.8521, 0.3699, 0.8521, 0.3571, 0.6708, 0.3059, 0.6708, 0.319, 0.7374, 0.3322, 0.7374, 0.3191, 0.6708, 0.319, 0.6708, 0.3317, 0.7374, 0.3449, 0.7374, 0.3322, 0.6708, 0.3317, 0.6708, 0.3444, 0.7374, 0.3577, 0.7374, 0.3449, 0.6708, 0.3444, 0.6708, 0.3572, 0.7374, 0.3704, 0.7374, 0.3577, 0.6708, 0.3572, 0.6708, 0.3699, 0.7374, 0.3832, 0.7374, 0.3704, 0.1747, 0.3415, 0.1729, 0.3286, 0.1046, 0.3249, 0.1064, 0.3378, 0.1729, 0.3286, 0.1711, 0.3159, 0.1028, 0.3122, 0.1046, 0.3249, 0.1711, 0.3159, 0.1693, 0.3033, 0.101, 0.2996, 0.1028, 0.3122, 0.1693, 0.3033, 0.1676, 0.2907, 0.09926, 0.287, 0.101, 0.2996, 0.1676, 0.2907, 0.1658, 0.2781, 0.09749, 0.2744, 0.09926, 0.287, 0.6499, 0.5713, 0.6499, 0.5883, 0.6664, 0.5883, 0.6664, 0.5713, 0.6499, 0.5883, 0.6499, 0.6056, 0.6664, 0.6056, 0.6664, 0.5883, 0.6499, 0.6056, 0.6499, 0.6227, 0.6664, 0.6227, 0.6664, 0.6056, 0.6499, 0.6227, 0.6499, 0.64, 0.6664, 0.64, 0.6664, 0.6227, 0.7154, 0.9585, 0.7418, 0.9585, 0.7495, 0.9413, 0.7154, 0.9413, 0.8877, 0.9455, 0.8933, 0.9795, 0.9098, 0.9795, 0.9154, 0.9455, 0.7553, 0.9872, 0.7894, 0.9872, 0.7818, 0.97, 0.7553, 0.97, 0.7553, 0.9356, 0.7818, 0.9356, 0.7953, 0.9183, 0.7553, 0.9069, 0.7154, 0.9413, 0.7495, 0.9413, 0.7419, 0.9241, 0.7154, 0.9241, 0.7553, 0.9528, 0.7894, 0.9528, 0.7818, 0.9356, 0.7553, 0.9356, 0.8877, 0.9253, 0.9709, 0.9253, 0.9709, 0.9017, 0.8877, 0.9017, 0.8877, 0.9017, 0.9709, 0.9017, 0.9709, 0.8783, 0.8877, 0.8783, 0.3418, 0.8575, 0.2379, 0.8685, 0.2275, 0.8901, 0.3122, 0.9188, 8.152e-08, 0.8378, 0.1175, 0.8616, 0.1189, 0.8377, 0.00391, 0.7698, 0.3701, 0.5929, 0.4896, 0.5295, 0.4804, 0.5073, 0.3458, 0.5341, 0.1487, 0.6407, 0.1699, 0.7922, 0.1938, 0.7936, 0.217, 0.6444, 0.5962, 0.6378, 0.5749, 0.5464, 0.5527, 0.5556, 0.5374, 0.6622, 0.4738, 0.3424, 0.5287, 0.435, 0.5527, 0.435, 0.5374, 0.3424, 0.3458, 0.7895, 0.2393, 0.8446, 0.2379, 0.8685, 0.3418, 0.8575, 0.02241, 0.9021, 0.1254, 0.8842, 0.1175, 0.8616, 8.152e-08, 0.8378, 0.3458, 0.5341, 0.4804, 0.5073, 0.4804, 0.4833, 0.3458, 0.4705, 0.0847, 0.6629, 0.1472, 0.8001, 0.1699, 0.7922, 0.1487, 0.6407, 0.5374, 0.6622, 0.5527, 0.5556, 0.5287, 0.5556, 0.4738, 0.6622, 0.5374, 0.3424, 0.5527, 0.435, 0.5749, 0.4442, 0.5962, 0.3668, 0.6499, 0.4736, 0.601, 0.4833, 0.601, 0.5073, 0.6499, 0.5372, 0.3233, 0.7252, 0.2314, 0.8219, 0.2393, 0.8446, 0.3458, 0.7895, 0.06772, 0.9529, 0.1414, 0.9022, 0.1254, 0.8842, 0.02241, 0.9021, 0.2589, 0.9465, 0.2096, 0.9061, 0.1869, 0.914, 0.1946, 0.9689, 0.3458, 0.4705, 0.4804, 0.4833, 0.4896, 0.4612, 0.3701, 0.4117, 0.03354, 0.7084, 0.1293, 0.8161, 0.1472, 0.8001, 0.0847, 0.6629, 0.4738, 0.6622, 0.5287, 0.5556, 0.5066, 0.5464, 0.4151, 0.6378, 0.5962, 0.3668, 0.5749, 0.4442, 0.5919, 0.4612, 0.6256, 0.4148, 0.278, 0.6743, 0.2154, 0.804, 0.2314, 0.8219, 0.3233, 0.7252, 0.1266, 0.965, 0.163, 0.9126, 0.1414, 0.9022, 0.06772, 0.9529, 0.6499, 0.5372, 0.601, 0.5073, 0.5919, 0.5295, 0.6412, 0.5929, 0.3701, 0.4117, 0.4896, 0.4612, 0.5066, 0.4442, 0.4151, 0.3668, 0.3122, 0.9188, 0.2275, 0.8901, 0.2096, 0.9061, 0.2589, 0.9465, 0.00391, 0.7698, 0.1189, 0.8377, 0.1293, 0.8161, 0.03354, 0.7084, 0.4151, 0.6378, 0.5066, 0.5464, 0.4896, 0.5295, 0.3701, 0.5929, 0.6256, 0.4148, 0.5919, 0.4612, 0.601, 0.4833, 0.6499, 0.4736, 0.217, 0.6444, 0.1938, 0.7936, 0.2154, 0.804, 0.278, 0.6743, 0.1946, 0.9689, 0.1869, 0.914, 0.163, 0.9126, 0.1266, 0.965, 0.8877, 0.9455, 0.9709, 0.9455, 0.9709, 0.9253, 0.8877, 0.9253, 0.8999, 0.3539, 0.9831, 0.3539, 0.9831, 0.333, 0.8999, 0.333, 0.8999, 0.3777, 0.9831, 0.3777, 0.9831, 0.3539, 0.8999, 0.3539, 0.8877, 0.8783, 0.9709, 0.8783, 0.9709, 0.8586, 0.8877, 0.8586, 0.8044, 0.9455, 0.8877, 0.9455, 0.8877, 0.9256, 0.8044, 0.9256, 0.8044, 0.9256, 0.8877, 0.9256, 0.8877, 0.902, 0.8044, 0.902, 0.8044, 0.902, 0.8877, 0.902, 0.8877, 0.8785, 0.8044, 0.8785, 0.8044, 0.8785, 0.8877, 0.8785, 0.8877, 0.8586, 0.8044, 0.8586, 0.8999, 0.4008, 0.9831, 0.4008, 0.9831, 0.3777, 0.8999, 0.3777, 0.8999, 0.2907, 0.9831, 0.2907, 0.9831, 0.2669, 0.8999, 0.2669, 0.8999, 0.3139, 0.9831, 0.3139, 0.9831, 0.2907, 0.8999, 0.2907, 0.8999, 0.333, 0.9831, 0.333, 0.9831, 0.3139, 0.8999, 0.3139, 0.8999, 0.2669, 0.9831, 0.2669, 0.9831, 0.2462, 0.8999, 0.2462, 0.8999, 0.4197, 0.9831, 0.4197, 0.9831, 0.4008, 0.8999, 0.4008, 0.989, 0.2462, 0.9831, 0.2462, 0.9831, 0.3011, 0.989, 0.3011, 0.9057, 0.055, 0.8999, 0.055, 0.8999, 0.1206, 0.9057, 0.1206, 0.8103, 0.6117, 0.8044, 0.6117, 0.8044, 0.6683, 0.8278, 0.6683, 0.7153, 0.8377, 0.7095, 0.8377, 0.7095, 0.8906, 0.7153, 0.8906, 0.7153, 0.6601, 0.7095, 0.6601, 0.7095, 0.7129, 0.7153, 0.7129, 0.8994, 0.6117, 0.8935, 0.6117, 0.8935, 0.666, 0.8994, 0.666, 0.9057, 0.1883, 0.8999, 0.1883, 0.8999, 0.2462, 0.9057, 0.2462, 0.9885, 0.7886, 0.9826, 0.7886, 0.9826, 0.8422, 0.9885, 0.8422, 0.9885, 0.726, 0.9826, 0.726, 0.9826, 0.7886, 0.9885, 0.7886, 0.9057, -4.461e-09, 0.8999, -4.903e-09, 0.8999, 0.055, 0.9057, 0.055, 0.7212, 0.851, 0.7153, 0.851, 0.7153, 0.9069, 0.7212, 0.9069, 0.9943, 0.7915, 0.9885, 0.7915, 0.9885, 0.8416, 0.9943, 0.8416, 0.989, 0.4257, 0.9831, 0.4257, 0.9831, 0.4764, 0.989, 0.4764, 0.7153, 0.7753, 0.7095, 0.7753, 0.7095, 0.8377, 0.7153, 0.8377, 0.8278, 0.8019, 0.8044, 0.8019, 0.8044, 0.8586, 0.8103, 0.8586, 0.9943, 0.7302, 0.9885, 0.7302, 0.9885, 0.7915, 0.9943, 0.7915, 0.6447, 0.07769, 0.6409, 0.08296, 0.6652, 0.1417, 0.6708, 0.1406, 0.42, 0.3164, 0.4304, 0.3059, 0.3854, 0.261, 0.3718, 0.2682, 0.3718, 0.07423, 0.3854, 0.07986, 0.4304, 0.03488, 0.42, 0.02607, 0.6708, 0.2087, 0.6652, 0.2053, 0.6565, 0.261, 0.6621, 0.2682, 0.614, 0.02606, 0.6115, 0.03488, 0.6409, 0.08296, 0.6447, 0.07769, 0.4829, 0.3424, 0.4892, 0.3303, 0.4304, 0.3059, 0.42, 0.3164, 0.3458, 0.1372, 0.3611, 0.1386, 0.3854, 0.07986, 0.3718, 0.07423, 0.6708, 0.1406, 0.6652, 0.1417, 0.6652, 0.2053, 0.6708, 0.2087, 0.551, -1.085e-08, 0.5528, 0.01055, 0.6115, 0.03488, 0.614, 0.02606, 0.551, 0.3424, 0.5528, 0.3303, 0.4892, 0.3303, 0.4829, 0.3424, 0.3458, 0.2053, 0.3611, 0.2022, 0.3611, 0.1386, 0.3458, 0.1372, 0.4829, 4.71e-07, 0.4892, 0.01055, 0.5528, 0.01055, 0.551, -1.085e-08, 0.614, 0.3164, 0.6115, 0.3059, 0.5528, 0.3303, 0.551, 0.3424, 0.3718, 0.2682, 0.3854, 0.261, 0.3611, 0.2022, 0.3458, 0.2053, 0.6621, 0.2682, 0.6565, 0.261, 0.6115, 0.3059, 0.614, 0.3164, 0.42, 0.02607, 0.4304, 0.03488, 0.4892, 0.01055, 0.4829, 4.71e-07, 0.7212, 0.6601, 0.7153, 0.6601, 0.7153, 0.7174, 0.7212, 0.7174, 0.8994, 0.666, 0.8935, 0.666, 0.8935, 0.7319, 0.8994, 0.7319, 0.9943, 0.6117, 0.9885, 0.6117, 0.9885, 0.667, 0.9943, 0.667, 0.7153, 0.7129, 0.7095, 0.7129, 0.7095, 0.7753, 0.7153, 0.7753, 0.8278, 0.6683, 0.8044, 0.6683, 0.8044, 0.7351, 0.8103, 0.7351, 0.9885, 0.6117, 0.9826, 0.6117, 0.9826, 0.6639, 0.9885, 0.6639, 0.7212, 0.7174, 0.7153, 0.7174, 0.7153, 0.7844, 0.7212, 0.7844, 0.8994, 0.7319, 0.8935, 0.7319, 0.8935, 0.7993, 0.8994, 0.7993, 0.989, 0.3011, 0.9831, 0.3011, 0.9831, 0.3641, 0.989, 0.3641, 0.9943, 0.667, 0.9885, 0.667, 0.9885, 0.7302, 0.9943, 0.7302, 0.8103, 0.7351, 0.8044, 0.7351, 0.8044, 0.8019, 0.8278, 0.8019, 0.9885, 0.6639, 0.9826, 0.6639, 0.9826, 0.726, 0.9885, 0.726, 0.7212, 0.7844, 0.7153, 0.7844, 0.7153, 0.851, 0.7212, 0.851, 0.8994, 0.7993, 0.8935, 0.7993, 0.8935, 0.8581, 0.8994, 0.8581, 0.989, 0.3641, 0.9831, 0.3641, 0.9831, 0.4257, 0.989, 0.4257, 0.9057, 0.1206, 0.8999, 0.1206, 0.8999, 0.1883, 0.9057, 0.1883])
me_cylinder.update()

# ---- objects
ob_light = bpy.data.objects.new('Light', light_light)
ob_camera = bpy.data.objects.new('Camera', cam_camera)
ob_cylinder = bpy.data.objects.new('Cylinder', me_cylinder)

# ---- transforms, parenting, visibility, modifiers, constraints
ob_light.location = (4.076, 1.005, 5.904)
ob_light.rotation_euler = (0.6503, 0.05522, 1.866)
ob_light.lock_rotations_4d = False
ob_light.empty_display_type = 'ARROWS'
ob_light.color = (0.0, 0.0, 0.0, 0.0)
ob_light.lineart.crease_threshold = 0.0
ob_camera.location = (7.359, -6.926, 4.958)
ob_camera.rotation_euler = (1.109, 0.0, 0.8149)
ob_camera.lock_rotations_4d = False
ob_camera.empty_display_type = 'ARROWS'
ob_camera.color = (0.0, 0.0, 0.0, 0.0)
ob_camera.display_type = 'WIRE'
ob_camera.lineart.crease_threshold = 0.0
ob_cylinder.location = (0.0, 0.0, 0.0)

# ---- collection membership
col_collection.objects.link(ob_light)
col_collection.objects.link(ob_camera)
col_collection.objects.link(ob_cylinder)

# ---- scene / render settings (as saved in the file)
scene.camera = ob_camera
scene.frame_start = 1; scene.frame_end = 250; scene.frame_set(1)
scene.render.engine = 'BLENDER_EEVEE_NEXT'
scene.cycles.sampling_pattern = 'TABULATED_SOBOL'
bpy.context.view_layer.update()
